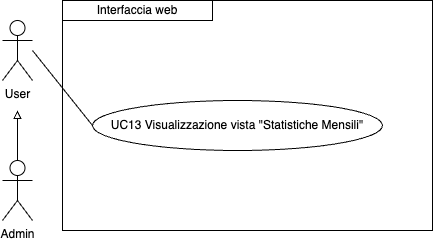

The diagram above was exported from draw.io. Its source (the exported page's mxGraphModel, read from the mxfile embedded in the PNG):
<mxGraphModel dx="954" dy="610" grid="1" gridSize="10" guides="1" tooltips="1" connect="1" arrows="1" fold="1" page="1" pageScale="1" pageWidth="827" pageHeight="1169" math="0" shadow="0">
  <root>
    <mxCell id="0" />
    <mxCell id="1" parent="0" />
    <mxCell id="8IoCs3eVFBwXzLE4DfYb-4" value="UC13 Visualizzazione vista &quot;Statistiche Mensili&quot;" style="ellipse;whiteSpace=wrap;html=1;" parent="1" vertex="1">
      <mxGeometry x="130" y="260" width="290" height="50" as="geometry" />
    </mxCell>
    <mxCell id="8IoCs3eVFBwXzLE4DfYb-8" value="" style="endArrow=none;html=1;rounded=0;entryX=0;entryY=0.5;entryDx=0;entryDy=0;" parent="1" edge="1" target="8IoCs3eVFBwXzLE4DfYb-4">
      <mxGeometry width="50" height="50" relative="1" as="geometry">
        <mxPoint x="70" y="210" as="sourcePoint" />
        <mxPoint x="110" y="260" as="targetPoint" />
      </mxGeometry>
    </mxCell>
    <mxCell id="8IoCs3eVFBwXzLE4DfYb-13" value="Interfaccia web" style="rounded=0;whiteSpace=wrap;html=1;" parent="1" vertex="1">
      <mxGeometry x="100" y="160" width="150" height="20" as="geometry" />
    </mxCell>
    <mxCell id="WwX9UBO_REV5eos1aiwt-4" style="edgeStyle=orthogonalEdgeStyle;rounded=0;orthogonalLoop=1;jettySize=auto;html=1;exitX=0.5;exitY=0;exitDx=0;exitDy=0;exitPerimeter=0;endArrow=block;endFill=0;" edge="1" parent="1" source="WwX9UBO_REV5eos1aiwt-5">
      <mxGeometry relative="1" as="geometry">
        <mxPoint x="55" y="270" as="targetPoint" />
      </mxGeometry>
    </mxCell>
    <mxCell id="WwX9UBO_REV5eos1aiwt-5" value="Admin" style="shape=umlActor;verticalLabelPosition=bottom;verticalAlign=top;html=1;outlineConnect=0;" vertex="1" parent="1">
      <mxGeometry x="40" y="320" width="30" height="60" as="geometry" />
    </mxCell>
    <mxCell id="WwX9UBO_REV5eos1aiwt-6" value="User" style="shape=umlActor;verticalLabelPosition=bottom;verticalAlign=top;html=1;outlineConnect=0;" vertex="1" parent="1">
      <mxGeometry x="40" y="180" width="30" height="60" as="geometry" />
    </mxCell>
    <mxCell id="WwX9UBO_REV5eos1aiwt-13" value="" style="rounded=0;whiteSpace=wrap;html=1;fillColor=none;" vertex="1" parent="1">
      <mxGeometry x="100" y="160" width="370" height="230" as="geometry" />
    </mxCell>
  </root>
</mxGraphModel>